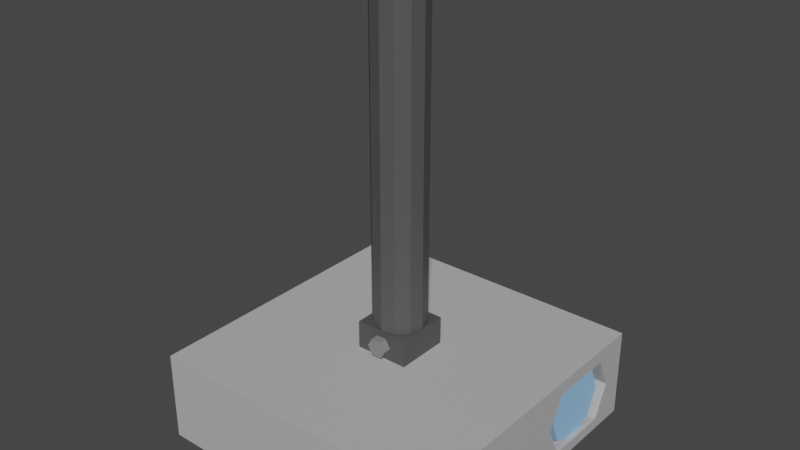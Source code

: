 # Source: projetor.blend  (saved by Blender 2.80.75; exported with 4.5.12 LTS)
import bpy
from mathutils import Matrix  # noqa: F401  (used for matrix-valued properties, if any)

bpy.ops.wm.read_factory_settings(use_empty=True)
scene = bpy.context.scene
scene.name = 'Scene'

# ---- collections
col_projetor = bpy.data.collections.new('Projetor'); scene.collection.children.link(col_projetor)

# ---- materials (node trees are filled in below, after node groups)
mat_material_002 = bpy.data.materials.new('Material.002')
mat_material_002.use_transparent_shadow = False
mat_material_001 = bpy.data.materials.new('Material.001')
mat_material_001.use_transparent_shadow = False
mat_material_004 = bpy.data.materials.new('Material.004')
mat_material_004.use_transparent_shadow = False
mat_material_005 = bpy.data.materials.new('Material.005')
mat_material_005.use_transparent_shadow = False
mat_material_003 = bpy.data.materials.new('Material.003')
mat_material_003.use_transparent_shadow = False

# ---- material node trees
mat_material_002.use_nodes = True; mat_material_002.node_tree.nodes.clear()
_N = mat_material_002.node_tree.nodes; _L = mat_material_002.node_tree.links
n0 = _N.new('ShaderNodeOutputMaterial'); n0.name = 'Material Output'; n0.location = (300, 300)
n1 = _N.new('ShaderNodeBsdfPrincipled'); n1.name = 'Principled BSDF'; n1.location = (10, 300)
n1.distribution = 'GGX'
n1.subsurface_method = 'BURLEY'
n1.inputs[0].default_value = (0.477, 0.477, 0.477, 1.0)
n1.inputs[3].default_value = 1.45
n1.inputs[27].default_value = (0.0, 0.0, 0.0, 1.0)
n1.inputs[28].default_value = 1.0
_L.new(n1.outputs[0], n0.inputs[0])
n0.is_active_output = True
mat_material_001.use_nodes = True; mat_material_001.node_tree.nodes.clear()
_N = mat_material_001.node_tree.nodes; _L = mat_material_001.node_tree.links
n0 = _N.new('ShaderNodeOutputMaterial'); n0.name = 'Material Output'; n0.location = (300, 300)
n1 = _N.new('ShaderNodeBsdfPrincipled'); n1.name = 'Principled BSDF'; n1.location = (10, 300)
n1.distribution = 'GGX'
n1.subsurface_method = 'BURLEY'
n1.inputs[0].default_value = (0.3399, 0.6274, 1.0, 0.7929)
n1.inputs[3].default_value = 1.45
n1.inputs[27].default_value = (0.0, 0.0, 0.0, 1.0)
n1.inputs[28].default_value = 1.0
_L.new(n1.outputs[0], n0.inputs[0])
n0.is_active_output = True
mat_material_004.use_nodes = True; mat_material_004.node_tree.nodes.clear()
_N = mat_material_004.node_tree.nodes; _L = mat_material_004.node_tree.links
n0 = _N.new('ShaderNodeOutputMaterial'); n0.name = 'Material Output'; n0.location = (300, 300)
n1 = _N.new('ShaderNodeBsdfPrincipled'); n1.name = 'Principled BSDF'; n1.location = (10, 300)
n1.distribution = 'GGX'
n1.subsurface_method = 'BURLEY'
n1.inputs[0].default_value = (0.07658, 0.07658, 0.07658, 1.0)
n1.inputs[3].default_value = 1.45
n1.inputs[27].default_value = (0.0, 0.0, 0.0, 1.0)
n1.inputs[28].default_value = 1.0
_L.new(n1.outputs[0], n0.inputs[0])
n0.is_active_output = True
mat_material_005.use_nodes = True; mat_material_005.node_tree.nodes.clear()
_N = mat_material_005.node_tree.nodes; _L = mat_material_005.node_tree.links
n0 = _N.new('ShaderNodeOutputMaterial'); n0.name = 'Material Output'; n0.location = (300, 300)
n1 = _N.new('ShaderNodeBsdfPrincipled'); n1.name = 'Principled BSDF'; n1.location = (10, 300)
n1.distribution = 'GGX'
n1.subsurface_method = 'BURLEY'
n1.inputs[0].default_value = (0.08353, 0.08353, 0.08353, 1.0)
n1.inputs[3].default_value = 1.45
n1.inputs[27].default_value = (0.0, 0.0, 0.0, 1.0)
n1.inputs[28].default_value = 1.0
_L.new(n1.outputs[0], n0.inputs[0])
n0.is_active_output = True
mat_material_003.use_nodes = True; mat_material_003.node_tree.nodes.clear()
_N = mat_material_003.node_tree.nodes; _L = mat_material_003.node_tree.links
n0 = _N.new('ShaderNodeOutputMaterial'); n0.name = 'Material Output'; n0.location = (300, 300)
n1 = _N.new('ShaderNodeBsdfPrincipled'); n1.name = 'Principled BSDF'; n1.location = (10, 300)
n1.distribution = 'GGX'
n1.subsurface_method = 'BURLEY'
n1.inputs[0].default_value = (0.2203, 0.2203, 0.2203, 1.0)
n1.inputs[3].default_value = 1.45
n1.inputs[27].default_value = (0.0, 0.0, 0.0, 1.0)
n1.inputs[28].default_value = 1.0
_L.new(n1.outputs[0], n0.inputs[0])
n0.is_active_output = True

# ---- world
world_world = bpy.data.worlds.new('World'); scene.world = world_world
world_world.use_nodes = True; world_world.node_tree.nodes.clear()
_N = world_world.node_tree.nodes; _L = world_world.node_tree.links
n0 = _N.new('ShaderNodeOutputWorld'); n0.name = 'World Output'; n0.location = (300, 300)
n1 = _N.new('ShaderNodeBackground'); n1.name = 'Background'; n1.location = (10, 300)
n1.inputs[0].default_value = (0.05088, 0.05088, 0.05088, 1.0)
_L.new(n1.outputs[0], n0.inputs[0])
n0.is_active_output = True
world_world.color = (0.05088, 0.05088, 0.05088)
world_world.use_sun_shadow = False
world_world.sun_shadow_jitter_overblur = 0.0

# ---- meshes
me_cube_001 = bpy.data.meshes.new('Cube.001')
me_cube_001.from_pydata([(-0.2, -0.2, -0.2), (-0.2, -0.2, 0.2), (-0.2, 0.2, -0.2), (-0.2, 0.2, 0.2), (0.2, -0.2, -0.2), (0.2, -0.2, 0.2), (0.2, 0.2, -0.2), (0.2, 0.2, 0.2), (0.2, 0.15, 0.14), (-0.2, 0.17, 0.14), (0.2, 0.0605, 0.14), (0.2, 0.15, -0.149), (-0.2, 0.17, -0.149), (0.2, 0.0605, -0.149), (0.2, 0.17, -0.0045), (0.2, 0.0405, -0.0045), (0.15, 0.15, 0.14), (0.15, 0.0605, 0.14), (0.15, 0.17, -0.0045), (0.15, 0.15, -0.149), (0.15, 0.0405, -0.0045), (0.15, 0.0605, -0.149), (-0.2, -0.1699, 0.14), (-0.2, -0.1699, -0.149), (-0.19, -0.1699, 0.14), (-0.19, 0.17, 0.14), (-0.19, 0.17, -0.149), (-0.19, -0.1699, -0.149)], [], [(19, 18, 16, 17, 20, 21), (14, 8, 16, 18), (12, 23, 27, 26), (2, 3, 7, 6), (4, 5, 1, 0), (0, 1, 22, 23), (9, 12, 26, 25), (22, 9, 25, 24), (13, 11, 19, 21), (8, 10, 17, 16), (11, 14, 18, 19), (10, 15, 20, 17), (15, 13, 21, 20), (22, 1, 3, 9), (11, 6, 7, 8, 14), (13, 15, 10, 5, 4), (6, 4, 0, 2), (13, 4, 6, 11), (24, 25, 26, 27), (23, 22, 24, 27), (5, 10, 8, 7), (3, 1, 5, 7), (12, 2, 0, 23), (12, 9, 3, 2)])
_uv = me_cube_001.uv_layers.new(name='UVMap')
_uv.uv.foreach_set('vector', [0.4069, 0.5188, 0.4972, 0.5188, 0.5875, 0.5188, 0.5875, 0.5997, 0.4972, 0.5997, 0.4069, 0.5997, 0.4972, 0.5188, 0.5875, 0.5188, 0.5875, 0.5188, 0.4972, 0.5188, 0.4069, 0.2312, 0.4069, 0.01879, 0.4069, 0.01879, 0.4069, 0.2312, 0.375, 0.25, 0.625, 0.25, 0.625, 0.5, 0.375, 0.5, 0.375, 0.75, 0.625, 0.75, 0.625, 1.0, 0.375, 1.0, 0.375, 1.0, 0.625, 1.0, 0.5875, 0.01879, 0.4069, 0.01879, 0.5875, 0.2312, 0.4069, 0.2312, 0.4069, 0.2312, 0.5875, 0.2312, 0.5875, 0.01879, 0.5875, 0.2312, 0.5875, 0.2312, 0.5875, 0.01879, 0.4069, 0.5997, 0.4069, 0.5188, 0.4069, 0.5188, 0.4069, 0.5997, 0.5875, 0.5188, 0.5875, 0.5997, 0.5875, 0.5997, 0.5875, 0.5188, 0.4069, 0.5188, 0.4972, 0.5188, 0.4972, 0.5188, 0.4069, 0.5188, 0.5875, 0.5997, 0.4972, 0.5997, 0.4972, 0.5997, 0.5875, 0.5997, 0.4972, 0.5997, 0.4069, 0.5997, 0.4069, 0.5997, 0.4972, 0.5997, 0.5875, 0.01879, 0.625, 1.0, 0.625, 0.25, 0.5875, 0.2312, 0.4069, 0.5188, 0.375, 0.5, 0.625, 0.5, 0.5875, 0.5188, 0.4972, 0.5188, 0.4069, 0.5997, 0.4972, 0.5997, 0.5875, 0.5997, 0.625, 0.75, 0.375, 0.75, 0.375, 0.5, 0.375, 0.75, 0.375, 1.0, 0.375, 0.25, 0.4069, 0.5997, 0.375, 0.75, 0.375, 0.5, 0.4069, 0.5188, 0.5875, 0.01879, 0.5875, 0.2312, 0.4069, 0.2312, 0.4069, 0.01879, 0.4069, 0.01879, 0.5875, 0.01879, 0.5875, 0.01879, 0.4069, 0.01879, 0.625, 0.75, 0.5875, 0.5997, 0.5875, 0.5188, 0.625, 0.5, 0.625, 0.25, 0.625, 1.0, 0.625, 0.75, 0.625, 0.5, 0.4069, 0.2312, 0.375, 0.25, 0.375, 1.0, 0.4069, 0.01879, 0.4069, 0.2312, 0.5875, 0.2312, 0.625, 0.25, 0.375, 0.25])
me_cube_001.materials.append(mat_material_002)
me_cube_001.use_remesh_preserve_volume = False
me_cube_001.use_remesh_preserve_attributes = False
me_cube_001.use_mirror_vertex_groups = False
me_cube_001.update()
me_cylinder = bpy.data.meshes.new('Cylinder')
me_cylinder.from_pydata([(0.0, 0.05, -1.0), (0.0, 0.05, 1.0), (0.03536, 0.03536, -1.0), (0.03536, 0.03536, 1.0), (0.05, -2.186e-09, -1.0), (0.05, -2.186e-09, 1.0), (0.03536, -0.03536, -1.0), (0.03536, -0.03536, 1.0), (-4.371e-09, -0.05, -1.0), (-4.371e-09, -0.05, 1.0), (-0.03536, -0.03536, -1.0), (-0.03536, -0.03536, 1.0), (-0.05, 5.962e-10, -1.0), (-0.05, 5.962e-10, 1.0), (-0.03536, 0.03536, -1.0), (-0.03536, 0.03536, 1.0)], [], [(0, 1, 3, 2), (2, 3, 5, 4), (4, 5, 7, 6), (6, 7, 9, 8), (8, 9, 11, 10), (10, 11, 13, 12), (3, 1, 15, 13, 11, 9, 7, 5), (12, 13, 15, 14), (14, 15, 1, 0), (0, 2, 4, 6, 8, 10, 12, 14)])
_uv = me_cylinder.uv_layers.new(name='UVMap')
_uv.uv.foreach_set('vector', [1.0, 0.5, 1.0, 1.0, 0.875, 1.0, 0.875, 0.5, 0.875, 0.5, 0.875, 1.0, 0.75, 1.0, 0.75, 0.5, 0.75, 0.5, 0.75, 1.0, 0.625, 1.0, 0.625, 0.5, 0.625, 0.5, 0.625, 1.0, 0.5, 1.0, 0.5, 0.5, 0.5, 0.5, 0.5, 1.0, 0.375, 1.0, 0.375, 0.5, 0.375, 0.5, 0.375, 1.0, 0.25, 1.0, 0.25, 0.5, 0.4197, 0.4197, 0.25, 0.49, 0.08029, 0.4197, 0.01, 0.25, 0.08029, 0.08029, 0.25, 0.01, 0.4197, 0.08029, 0.49, 0.25, 0.25, 0.5, 0.25, 1.0, 0.125, 1.0, 0.125, 0.5, 0.125, 0.5, 0.125, 1.0, 0.0, 1.0, 0.0, 0.5, 0.75, 0.49, 0.9197, 0.4197, 0.99, 0.25, 0.9197, 0.08029, 0.75, 0.01, 0.5803, 0.08029, 0.51, 0.25, 0.5803, 0.4197])
me_cylinder.materials.append(mat_material_001)
me_cylinder.use_remesh_preserve_volume = False
me_cylinder.use_remesh_preserve_attributes = False
me_cylinder.use_mirror_vertex_groups = False
me_cylinder.update()
me_cube_002 = bpy.data.meshes.new('Cube.002')
me_cube_002.from_pydata([(-0.02, -0.02, -0.02), (-0.02, -0.02, 0.02), (-0.02, 0.02, -0.02), (-0.02, 0.02, 0.02), (0.02, -0.02, -0.02), (0.02, -0.02, 0.02), (0.02, 0.02, -0.02), (0.02, 0.02, 0.02)], [], [(0, 1, 3, 2), (2, 3, 7, 6), (6, 7, 5, 4), (4, 5, 1, 0), (2, 6, 4, 0), (7, 3, 1, 5)])
_uv = me_cube_002.uv_layers.new(name='UVMap')
_uv.uv.foreach_set('vector', [0.375, 0.0, 0.625, 0.0, 0.625, 0.25, 0.375, 0.25, 0.375, 0.25, 0.625, 0.25, 0.625, 0.5, 0.375, 0.5, 0.375, 0.5, 0.625, 0.5, 0.625, 0.75, 0.375, 0.75, 0.375, 0.75, 0.625, 0.75, 0.625, 1.0, 0.375, 1.0, 0.125, 0.5, 0.375, 0.5, 0.375, 0.75, 0.125, 0.75, 0.625, 0.5, 0.875, 0.5, 0.875, 0.75, 0.625, 0.75])
me_cube_002.materials.append(mat_material_004)
me_cube_002.use_remesh_preserve_volume = False
me_cube_002.use_remesh_preserve_attributes = False
me_cube_002.use_mirror_vertex_groups = False
me_cube_002.update()
me_cylinder_001 = bpy.data.meshes.new('Cylinder.001')
me_cylinder_001.from_pydata([(0.0, 0.035, -1.0), (0.0, 0.035, 1.0), (0.0175, 0.03031, -1.0), (0.0175, 0.03031, 1.0), (0.03031, 0.0175, -1.0), (0.03031, 0.0175, 1.0), (0.035, -1.53e-09, -1.0), (0.035, -1.53e-09, 1.0), (0.03031, -0.0175, -1.0), (0.03031, -0.0175, 1.0), (0.0175, -0.03031, -1.0), (0.0175, -0.03031, 1.0), (5.285e-09, -0.035, -1.0), (5.285e-09, -0.035, 1.0), (-0.0175, -0.03031, -1.0), (-0.0175, -0.03031, 1.0), (-0.03031, -0.0175, -1.0), (-0.03031, -0.0175, 1.0), (-0.035, -1.627e-08, -1.0), (-0.035, -1.627e-08, 1.0), (-0.03031, 0.0175, -1.0), (-0.03031, 0.0175, 1.0), (-0.0175, 0.03031, -1.0), (-0.0175, 0.03031, 1.0)], [], [(0, 1, 3, 2), (2, 3, 5, 4), (4, 5, 7, 6), (6, 7, 9, 8), (8, 9, 11, 10), (10, 11, 13, 12), (12, 13, 15, 14), (14, 15, 17, 16), (16, 17, 19, 18), (18, 19, 21, 20), (3, 1, 23, 21, 19, 17, 15, 13, 11, 9, 7, 5), (20, 21, 23, 22), (22, 23, 1, 0), (0, 2, 4, 6, 8, 10, 12, 14, 16, 18, 20, 22)])
_uv = me_cylinder_001.uv_layers.new(name='UVMap')
_uv.uv.foreach_set('vector', [1.0, 0.5, 1.0, 1.0, 0.9167, 1.0, 0.9167, 0.5, 0.9167, 0.5, 0.9167, 1.0, 0.8333, 1.0, 0.8333, 0.5, 0.8333, 0.5, 0.8333, 1.0, 0.75, 1.0, 0.75, 0.5, 0.75, 0.5, 0.75, 1.0, 0.6667, 1.0, 0.6667, 0.5, 0.6667, 0.5, 0.6667, 1.0, 0.5833, 1.0, 0.5833, 0.5, 0.5833, 0.5, 0.5833, 1.0, 0.5, 1.0, 0.5, 0.5, 0.5, 0.5, 0.5, 1.0, 0.4167, 1.0, 0.4167, 0.5, 0.4167, 0.5, 0.4167, 1.0, 0.3333, 1.0, 0.3333, 0.5, 0.3333, 0.5, 0.3333, 1.0, 0.25, 1.0, 0.25, 0.5, 0.25, 0.5, 0.25, 1.0, 0.1667, 1.0, 0.1667, 0.5, 0.37, 0.4578, 0.25, 0.49, 0.13, 0.4578, 0.04215, 0.37, 0.01, 0.25, 0.04215, 0.13, 0.13, 0.04215, 0.25, 0.01, 0.37, 0.04215, 0.4578, 0.13, 0.49, 0.25, 0.4578, 0.37, 0.1667, 0.5, 0.1667, 1.0, 0.08333, 1.0, 0.08333, 0.5, 0.08333, 0.5, 0.08333, 1.0, 7.451e-08, 1.0, 7.451e-08, 0.5, 0.75, 0.49, 0.87, 0.4578, 0.9578, 0.37, 0.99, 0.25, 0.9578, 0.13, 0.87, 0.04215, 0.75, 0.01, 0.63, 0.04215, 0.5422, 0.13, 0.51, 0.25, 0.5422, 0.37, 0.63, 0.4578])
me_cylinder_001.materials.append(mat_material_005)
me_cylinder_001.use_remesh_preserve_volume = False
me_cylinder_001.use_remesh_preserve_attributes = False
me_cylinder_001.use_mirror_vertex_groups = False
me_cylinder_001.update()
me_cylinder_002 = bpy.data.meshes.new('Cylinder.002')
me_cylinder_002.from_pydata([(0.0, 0.025, -1.0), (0.0, 0.025, 1.0), (0.02165, 0.0125, -1.0), (0.02165, 0.0125, 1.0), (0.02165, -0.0125, -1.0), (0.02165, -0.0125, 1.0), (-2.186e-09, -0.025, -1.0), (-2.186e-09, -0.025, 1.0), (-0.02165, -0.0125, -1.0), (-0.02165, -0.0125, 1.0), (-0.02165, 0.0125, -1.0), (-0.02165, 0.0125, 1.0)], [], [(0, 1, 3, 2), (2, 3, 5, 4), (4, 5, 7, 6), (6, 7, 9, 8), (3, 1, 11, 9, 7, 5), (8, 9, 11, 10), (10, 11, 1, 0), (0, 2, 4, 6, 8, 10)])
_uv = me_cylinder_002.uv_layers.new(name='UVMap')
_uv.uv.foreach_set('vector', [1.0, 0.5, 1.0, 1.0, 0.8333, 1.0, 0.8333, 0.5, 0.8333, 0.5, 0.8333, 1.0, 0.6667, 1.0, 0.6667, 0.5, 0.6667, 0.5, 0.6667, 1.0, 0.5, 1.0, 0.5, 0.5, 0.5, 0.5, 0.5, 1.0, 0.3333, 1.0, 0.3333, 0.5, 0.4578, 0.37, 0.25, 0.49, 0.04215, 0.37, 0.04215, 0.13, 0.25, 0.01, 0.4578, 0.13, 0.3333, 0.5, 0.3333, 1.0, 0.1667, 1.0, 0.1667, 0.5, 0.1667, 0.5, 0.1667, 1.0, -8.941e-08, 1.0, -8.941e-08, 0.5, 0.75, 0.49, 0.9578, 0.37, 0.9578, 0.13, 0.75, 0.01, 0.5422, 0.13, 0.5422, 0.37])
me_cylinder_002.materials.append(mat_material_003)
me_cylinder_002.use_remesh_preserve_volume = False
me_cylinder_002.use_remesh_preserve_attributes = False
me_cylinder_002.use_mirror_vertex_groups = False
me_cylinder_002.update()

# ---- objects
ob_corpo = bpy.data.objects.new('Corpo', me_cube_001)
ob_lente = bpy.data.objects.new('Lente', me_cylinder)
ob_al_a = bpy.data.objects.new('Alça', me_cube_002)
ob_haste = bpy.data.objects.new('Haste', me_cylinder_001)
ob_parafuso = bpy.data.objects.new('Parafuso', me_cylinder_002)

# ---- transforms, parenting, visibility, modifiers, constraints
ob_corpo.location = (0.0, 0.0, 0.0)
ob_corpo.scale = (1.0, 1.0, 0.3)
ob_corpo.lineart.crease_threshold = 0.0
ob_lente.location = (0.1789, 0.1052, 0.0)
ob_lente.rotation_euler = (-0.0, 1.571, 0.0)
ob_lente.scale = (1.0, 1.0, 0.01476)
ob_lente.lineart.crease_threshold = 0.0
ob_al_a.location = (0.0, 0.0, 0.07693)
ob_al_a.scale = (1.794, 1.794, 1.0)
ob_al_a.lineart.crease_threshold = 0.0
ob_haste.location = (0.0, 0.0, 0.2941)
ob_haste.scale = (1.0, 1.0, 0.2204)
ob_haste.lineart.crease_threshold = 0.0
ob_parafuso.location = (0.0007006, -0.00127, 0.07718)
ob_parafuso.rotation_euler = (1.571, 1.571, 0.0)
ob_parafuso.scale = (0.5336, 0.5336, 0.04462)
ob_parafuso.lineart.crease_threshold = 0.0

# ---- collection membership
col_projetor.objects.link(ob_corpo)
col_projetor.objects.link(ob_lente)
col_projetor.objects.link(ob_al_a)
col_projetor.objects.link(ob_haste)
col_projetor.objects.link(ob_parafuso)

# ---- scene / render settings (as saved in the file)
scene.frame_start = 1; scene.frame_end = 250; scene.frame_set(1)
scene.render.engine = 'BLENDER_EEVEE_NEXT'
scene.cycles.use_denoising = False
scene.cycles.samples = 128
scene.cycles.sampling_pattern = 'TABULATED_SOBOL'
scene.cycles.use_adaptive_sampling = False
scene.cycles.use_light_tree = False
scene.view_settings.view_transform = 'Filmic'
bpy.context.view_layer.update()

# ---- added for rendering (the .blend has no active camera and no usable light): camera, sun
cam_auto = bpy.data.cameras.new('AutoCamera')
cam_auto.lens = 50.0
cam_auto.sensor_width = 36.0
cam_auto.clip_end = 1000.0
ob_auto_camera = bpy.data.objects.new('AutoCamera', cam_auto)
scene.collection.objects.link(ob_auto_camera)
ob_auto_camera.location = (0.745999, -0.895199, 0.824072)
ob_auto_camera.rotation_euler = (1.09748, -7.21219e-08, 0.694738)
scene.camera = ob_auto_camera
light_auto_sun = bpy.data.lights.new('AutoSun', 'SUN')
light_auto_sun.energy = 3.0
light_auto_sun.angle = 0.0523599
ob_auto_sun = bpy.data.objects.new('AutoSun', light_auto_sun)
scene.collection.objects.link(ob_auto_sun)
ob_auto_sun.rotation_euler = (0.872665, 0.174533, 0.523599)
bpy.context.view_layer.update()
